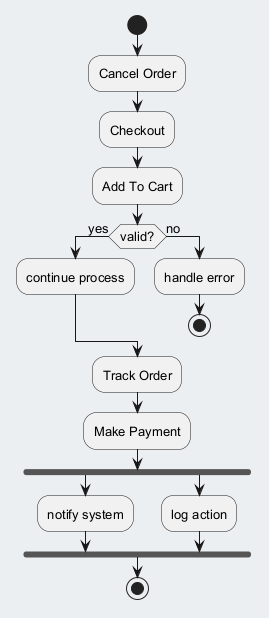

The diagram above was rendered by PlantUML. Its source (embedded in the PNG):
@startuml
skinparam backgroundColor #ECEFF1
skinparam classBackgroundColor #FFFFFF
skinparam classBorderColor #455A64
skinparam defaultFontSize 13
start
:Cancel Order;
:Checkout;
:Add To Cart;
if (valid?) then (yes)
:continue process;
else (no)
:handle error;
stop
endif
:Track Order;
:Make Payment;
fork
:notify system;
fork again
:log action;
end fork
stop
@enduml